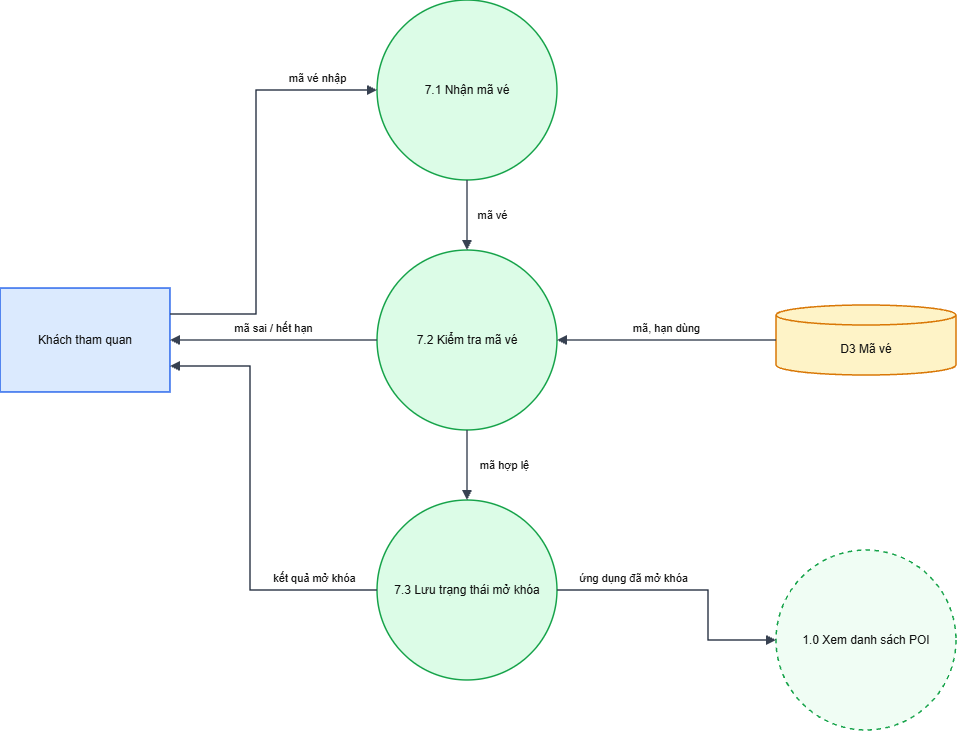

The diagram above was exported from draw.io. Its source (the exported page's mxGraphModel, read from the mxfile embedded in the PNG):
<mxGraphModel dx="1411" dy="770" grid="1" gridSize="10" guides="1" tooltips="1" connect="1" arrows="1" fold="1" page="1" pageScale="1" pageWidth="1654" pageHeight="1169" math="0" shadow="0">
  <root>
    <mxCell id="0" />
    <mxCell id="1" parent="0" />
    <mxCell id="KH" parent="1" style="whiteSpace=wrap;html=1;fontSize=12;fontColor=#111111;strokeWidth=1.5;rounded=0;fillColor=#dbeafe;strokeColor=#2563eb;" value="Khách tham quan" vertex="1">
      <mxGeometry height="104" width="170" x="40" y="328" as="geometry" />
    </mxCell>
    <mxCell id="a" parent="1" style="whiteSpace=wrap;html=1;fontSize=12;fontColor=#111111;strokeWidth=1.5;ellipse;fillColor=#dcfce7;strokeColor=#16a34a;" value="7.1 Nhận mã vé" vertex="1">
      <mxGeometry height="180" width="180" x="417" y="40" as="geometry" />
    </mxCell>
    <mxCell id="b" parent="1" style="whiteSpace=wrap;html=1;fontSize=12;fontColor=#111111;strokeWidth=1.5;ellipse;fillColor=#dcfce7;strokeColor=#16a34a;" value="7.2 Kiểm tra mã vé" vertex="1">
      <mxGeometry height="180" width="180" x="417" y="290" as="geometry" />
    </mxCell>
    <mxCell id="c" parent="1" style="whiteSpace=wrap;html=1;fontSize=12;fontColor=#111111;strokeWidth=1.5;ellipse;fillColor=#dcfce7;strokeColor=#16a34a;" value="7.3 Lưu trạng thái mở khóa" vertex="1">
      <mxGeometry height="180" width="180" x="417" y="540" as="geometry" />
    </mxCell>
    <mxCell id="D3" parent="1" style="whiteSpace=wrap;html=1;fontSize=12;fontColor=#111111;strokeWidth=1.5;shape=cylinder3;boundedLbl=1;backgroundOutline=1;size=10;fillColor=#fef3c7;strokeColor=#d97706;" value="D3 Mã vé" vertex="1">
      <mxGeometry height="70" width="180" x="816" y="345" as="geometry" />
    </mxCell>
    <mxCell id="X" parent="1" style="whiteSpace=wrap;html=1;fontSize=12;fontColor=#111111;strokeWidth=1.5;ellipse;dashed=1;fillColor=#f0fdf4;strokeColor=#16a34a;" value="1.0 Xem danh sách POI" vertex="1">
      <mxGeometry height="180" width="180" x="816" y="590" as="geometry" />
    </mxCell>
    <mxCell id="e0" edge="1" parent="1" source="KH" style="html=1;edgeStyle=none;rounded=0;endArrow=block;endFill=1;strokeColor=#374151;strokeWidth=1.5;fontSize=11;fontColor=#111111;labelBackgroundColor=none;exitX=1.0000;exitY=0.2500;exitPerimeter=0;entryX=0.0000;entryY=0.5000;entryPerimeter=0;" target="a" value="mã vé nhập">
      <mxGeometry relative="1" as="geometry">
        <mxPoint x="60.5" y="-106.5" as="offset" />
        <Array as="points">
          <mxPoint x="296" y="354" />
          <mxPoint x="296" y="130" />
        </Array>
      </mxGeometry>
    </mxCell>
    <mxCell id="e1" edge="1" parent="1" source="a" style="html=1;edgeStyle=none;rounded=0;endArrow=block;endFill=1;strokeColor=#374151;strokeWidth=1.5;fontSize=11;fontColor=#111111;labelBackgroundColor=none;exitX=0.5000;exitY=1.0000;exitPerimeter=0;entryX=0.5000;entryY=0.0000;entryPerimeter=0;" target="b" value="mã vé">
      <mxGeometry relative="1" as="geometry">
        <mxPoint x="25" as="offset" />
      </mxGeometry>
    </mxCell>
    <mxCell id="e2" edge="1" parent="1" source="D3" style="html=1;edgeStyle=none;rounded=0;endArrow=block;endFill=1;strokeColor=#374151;strokeWidth=1.5;fontSize=11;fontColor=#111111;labelBackgroundColor=none;exitX=0.0000;exitY=0.5000;exitPerimeter=0;entryX=1.0000;entryY=0.5000;entryPerimeter=0;" target="b" value="mã, hạn dùng">
      <mxGeometry relative="1" as="geometry">
        <mxPoint y="-12" as="offset" />
      </mxGeometry>
    </mxCell>
    <mxCell id="e3" edge="1" parent="1" source="b" style="html=1;edgeStyle=none;rounded=0;endArrow=block;endFill=1;strokeColor=#374151;strokeWidth=1.5;fontSize=11;fontColor=#111111;labelBackgroundColor=none;exitX=0.0000;exitY=0.5000;exitPerimeter=0;entryX=1.0000;entryY=0.5000;entryPerimeter=0;" target="KH" value="mã sai / hết hạn">
      <mxGeometry relative="1" as="geometry">
        <mxPoint y="-12" as="offset" />
      </mxGeometry>
    </mxCell>
    <mxCell id="e4" edge="1" parent="1" source="b" style="html=1;edgeStyle=none;rounded=0;endArrow=block;endFill=1;strokeColor=#374151;strokeWidth=1.5;fontSize=11;fontColor=#111111;labelBackgroundColor=none;exitX=0.5000;exitY=1.0000;exitPerimeter=0;entryX=0.5000;entryY=0.0000;entryPerimeter=0;" target="c" value="mã hợp lệ">
      <mxGeometry relative="1" as="geometry">
        <mxPoint x="37" as="offset" />
      </mxGeometry>
    </mxCell>
    <mxCell id="e5" edge="1" parent="1" source="c" style="html=1;edgeStyle=none;rounded=0;endArrow=block;endFill=1;strokeColor=#374151;strokeWidth=1.5;fontSize=11;fontColor=#111111;labelBackgroundColor=none;exitX=0.0000;exitY=0.5000;exitPerimeter=0;entryX=1.0000;entryY=0.7500;entryPerimeter=0;" target="KH" value="kết quả mở khóa">
      <mxGeometry relative="1" as="geometry">
        <mxPoint x="63.5" y="76.5" as="offset" />
        <Array as="points">
          <mxPoint x="290" y="630" />
          <mxPoint x="290" y="406" />
        </Array>
      </mxGeometry>
    </mxCell>
    <mxCell id="e6" edge="1" parent="1" source="c" style="html=1;edgeStyle=none;rounded=0;endArrow=block;endFill=1;strokeColor=#374151;strokeWidth=1.5;fontSize=11;fontColor=#111111;labelBackgroundColor=none;exitX=1.0000;exitY=0.5000;exitPerimeter=0;entryX=0.0000;entryY=0.5000;entryPerimeter=0;" target="X" value="ứng dụng đã mở khóa">
      <mxGeometry relative="1" as="geometry">
        <mxPoint x="-59" y="-12" as="offset" />
        <Array as="points">
          <mxPoint x="748" y="630" />
          <mxPoint x="748" y="680" />
        </Array>
      </mxGeometry>
    </mxCell>
  </root>
</mxGraphModel>